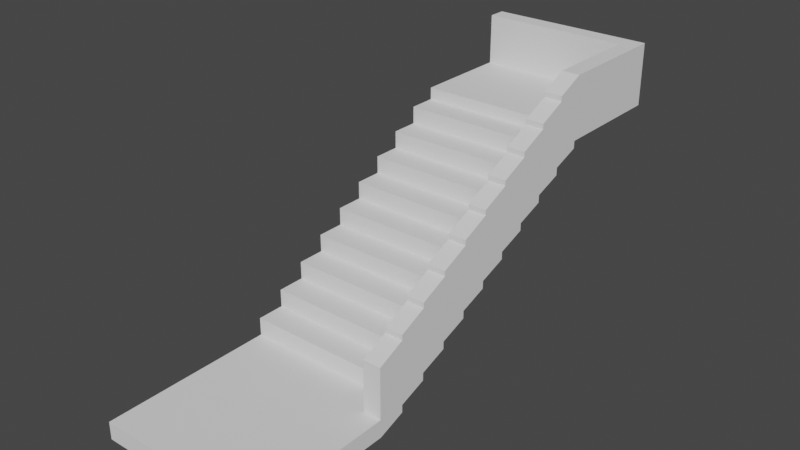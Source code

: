 # Source: StairShortS.blend  (saved by Blender 2.90.8; exported with 4.5.12 LTS)
import bpy
from mathutils import Matrix  # noqa: F401  (used for matrix-valued properties, if any)

bpy.ops.wm.read_factory_settings(use_empty=True)
scene = bpy.context.scene
scene.name = 'Scene'

# ---- collections
col_collection = bpy.data.collections.new('Collection'); scene.collection.children.link(col_collection)

# ---- materials (node trees are filled in below, after node groups)
mat_walls = bpy.data.materials.new('Walls')
mat_walls.alpha_threshold = 0.0
mat_walls.use_transparent_shadow = False
mat_walls.roughness = 0.5
mat_base = bpy.data.materials.new('Base')
mat_base.alpha_threshold = 0.0
mat_base.use_transparent_shadow = False
mat_base.diffuse_color = (0.3121, 0.3121, 0.3121, 1.0)
mat_base.roughness = 0.5
mat_walls_001 = bpy.data.materials.new('Walls.001')
mat_walls_001.alpha_threshold = 0.0
mat_walls_001.use_transparent_shadow = False
mat_walls_001.roughness = 0.5
mat_base_001 = bpy.data.materials.new('Base.001')
mat_base_001.alpha_threshold = 0.0
mat_base_001.use_transparent_shadow = False
mat_base_001.diffuse_color = (0.3121, 0.3121, 0.3121, 1.0)
mat_base_001.roughness = 0.5

# ---- material node trees

# ---- world
world_world = bpy.data.worlds.new('World'); scene.world = world_world
world_world.use_nodes = True; world_world.node_tree.nodes.clear()
_N = world_world.node_tree.nodes; _L = world_world.node_tree.links
n0 = _N.new('ShaderNodeOutputWorld'); n0.name = 'World Output'; n0.location = (300, 300)
n1 = _N.new('ShaderNodeBackground'); n1.name = 'Background'; n1.location = (10, 300)
n1.inputs[0].default_value = (0.05088, 0.05088, 0.05088, 1.0)
_L.new(n1.outputs[0], n0.inputs[0])
n0.is_active_output = True
world_world.color = (0.05088, 0.05088, 0.05088)
world_world.use_sun_shadow = False
world_world.sun_shadow_jitter_overblur = 0.0

# ---- meshes
me_cube_021 = bpy.data.meshes.new('Cube.021')
me_cube_021.from_pydata([(-0.4249, 0.2475, 0.04889), (-0.7117, 1.372, 0.7653), (-0.1381, 1.185, 0.6459), (-0.7117, 1.185, 0.6459), (-0.4249, 1.185, 0.6459), (0.4354, 1.372, 0.7135), (0.4354, 1.185, 0.7653), (0.4354, 1.185, 0.6459), (-0.1381, 1.185, 0.7653), (0.3127, 1.185, 0.7653), (-0.4249, 1.372, 0.7653), (-0.4249, -0.1275, -0.1899), (0.3127, 1.372, 0.7653), (-0.7117, 1.185, 0.7653), (-0.1381, 0.06, -0.07052), (-0.4249, 1.185, 0.7653), (-0.1381, -0.1275, -0.1899), (-0.1381, 1.372, 0.7653), (-0.1381, 0.81, 0.4071), (-0.4249, 0.9975, 0.6459), (0.4354, 0.2475, -0.002951), (0.4354, 0.06, 0.04889), (0.4354, 0.06, -0.07052), (-0.7117, 0.9975, 0.6459), (-0.1381, 0.06, 0.04889), (0.3127, 0.06, 0.04889), (-0.4249, 0.06, -0.07052), (0.3127, 1.185, 0.6459), (-0.7117, 0.06, 0.04889), (0.3127, 0.9975, 0.6459), (-0.1381, 0.9975, 0.6459), (-0.7117, -0.1275, -0.07052), (0.4354, -0.1275, -0.1899), (-0.7117, 0.06, -0.07052), (0.3127, 0.06, -0.07052), (0.4354, 0.9975, 0.6459), (0.3127, -0.1275, -0.07052), (-0.1381, -0.1275, -0.07052), (0.4354, 1.185, 0.5941), (0.3127, 0.9975, 0.5265), (-0.4249, 0.6225, 0.4071), (0.4354, 0.81, 0.4071), (-0.7117, 0.6225, 0.4071), (0.4354, -0.1275, -0.07052), (0.3127, 0.6225, 0.4071), (-0.1381, 0.6225, 0.4071), (0.4354, 0.6225, 0.2877), (0.4354, 0.6225, 0.4071), (0.4354, 0.81, 0.3553), (0.4354, 0.06, -0.1224), (0.4354, 0.6225, 0.2359), (0.4354, 0.435, 0.2877), (0.4354, 0.435, 0.1683), (-0.4249, -0.1275, -0.07052), (-0.1381, 0.435, 0.2877), (0.3127, 0.435, 0.2877), (-0.4249, 0.6225, 0.2877), (-0.4249, 0.435, 0.1683), (0.3127, 0.6225, 0.2877), (-0.7117, 0.435, 0.2877), (0.3127, 0.81, 0.4071), (-0.4249, 0.435, 0.2877), (-0.4249, 0.81, 0.4071), (-0.1381, 0.6225, 0.2877), (-0.1381, 0.435, 0.1683), (-0.4249, 0.2475, 0.1683), (-0.1381, 0.2475, 0.04889), (-0.7117, 0.2475, 0.1683), (-0.7117, 0.435, 0.1683), (0.3127, 0.435, 0.1683), (0.4354, 0.9975, 0.4747), (0.3127, 0.2475, 0.1683), (-0.1381, 0.2475, 0.1683), (0.4354, 0.81, 0.5265), (0.4354, 0.2475, 0.04889), (0.3127, 0.2475, 0.04889), (0.4354, 0.2475, 0.1683), (0.3127, -0.1275, -0.1899), (-0.1381, 0.81, 0.5265), (0.4354, 0.435, 0.1165), (-0.4249, 0.06, 0.04889), (0.3127, 0.81, 0.5265), (-0.4249, 0.9975, 0.5265), (-0.7117, 0.81, 0.5265), (-0.7117, 0.2475, 0.04889), (0.4354, 0.9975, 0.5265), (-0.4249, 0.81, 0.5265), (-0.1381, 0.9975, 0.5265), (-0.7117, -0.1275, -0.1899), (0.4354, 1.56, 0.8329), (0.4354, 1.372, 0.8847), (0.4354, 1.372, 0.7653), (-0.1381, 1.372, 0.8847), (0.3127, 1.372, 0.8847), (-0.4249, 1.56, 0.8847), (-0.7117, 1.372, 0.8847), (0.4354, 1.56, 0.8847), (-0.4249, 1.372, 0.8847), (-0.7117, 1.56, 0.8847), (-0.1381, 1.56, 0.8847), (0.3127, 1.56, 0.8847), (0.4354, 1.747, 0.9523), (0.4354, 1.56, 1.004), (-0.1381, 1.56, 1.004), (0.3127, 1.56, 1.004), (0.3127, 1.747, 1.004), (-0.7117, 1.56, 1.004), (-0.4249, 1.56, 1.004), (-0.1381, 1.747, 1.004), (-0.7117, 1.747, 1.004), (-0.7117, 2.559, 1.004), (-0.7117, 2.559, 1.088), (-0.4249, 1.747, 1.004), (0.3127, 2.559, 1.004), (0.4354, 2.559, 1.004), (0.4354, 1.747, 1.088), (0.4354, 1.747, 1.004), (-0.1381, 1.747, 1.088), (0.3127, 1.747, 1.088), (-0.4249, 2.559, 1.088), (0.3127, 2.559, 1.088), (-0.7117, 1.747, 1.088), (0.4354, 2.559, 1.088), (-0.4249, 1.747, 1.088), (-0.1381, 2.559, 1.004), (-0.1381, 2.559, 1.088), (-0.4249, 2.559, 1.004), (0.3127, 2.559, 1.438), (0.4354, 2.559, 1.438), (0.4354, 1.56, 1.354), (0.4354, 1.747, 1.438), (0.3127, 1.747, 1.438), (0.4354, 0.2475, 0.4827), (0.3127, 0.2475, 0.4827), (0.4354, 0.2475, 0.5178), (0.3127, 0.2475, 0.5178), (0.3127, 0.435, 0.6021), (0.3127, 1.56, 1.319), (0.4354, -0.1275, 0.2439), (0.4354, 1.56, 1.319), (0.4354, 0.06, 0.3984), (0.3127, -0.1275, 0.2439), (0.4354, 0.6225, 0.7566), (0.3127, 0.6225, 0.7566), (0.4354, -0.1275, 0.279), (0.3127, 0.81, 0.8409), (0.4354, 1.185, 1.115), (0.4354, 1.372, 1.199), (0.4354, 0.81, 0.8409), (0.3127, 1.372, 1.199), (0.3127, 0.06, 0.3633), (0.3127, 1.185, 1.115), (0.3127, 0.6225, 0.7215), (0.3127, 0.435, 0.6372), (0.3127, 0.9975, 0.9954), (0.3127, 1.185, 1.08), (0.4354, 1.185, 1.08), (0.4354, 0.435, 0.6021), (0.4354, 0.06, 0.3633), (0.4354, 0.6225, 0.7215), (0.4354, 0.9975, 0.9603), (0.3127, 0.9975, 0.9603), (0.3127, 1.56, 1.354), (0.3127, -0.1275, 0.279), (0.3127, 0.81, 0.876), (0.4354, 1.372, 1.234), (0.4354, 0.81, 0.876), (0.3127, 1.372, 1.234), (0.3127, 0.06, 0.3984), (0.4354, 0.435, 0.6372), (0.4354, 0.9975, 0.9954), (-0.7117, 1.372, 0.7135), (-0.7117, 0.2475, -0.002951), (-0.7117, 1.185, 0.5941), (-0.7117, 0.81, 0.4071), (-0.7117, 0.6225, 0.2877), (-0.7117, 0.81, 0.3553), (-0.7117, 0.06, -0.1224), (-0.7117, 0.6225, 0.2359), (-0.7117, 0.9975, 0.4747), (-0.7117, 0.435, 0.1165), (-0.7117, 0.9975, 0.5265), (-0.7117, 1.56, 0.8329), (-0.7117, 1.747, 0.9523), (0.3127, 2.436, 1.088), (-0.4249, 2.436, 1.088), (0.4354, 2.436, 1.004), (0.4354, 2.436, 1.088), (-0.1381, 2.436, 1.088), (-0.7117, 2.436, 1.088), (0.4354, 2.436, 1.438), (0.3127, 2.436, 1.438), (-0.7117, 2.436, 1.004), (-0.4249, 2.559, 1.438), (-0.1381, 2.559, 1.438), (0.3127, 2.559, 1.438), (-0.7117, 2.436, 1.438), (-0.7117, 2.559, 1.438), (0.3127, 2.436, 1.438), (-0.4249, 2.436, 1.438), (-0.1381, 2.436, 1.438), (0.3127, -0.1275, 0.2439), (0.4354, -0.1275, 0.2439), (0.4354, -0.1275, -0.1899), (-0.7117, -0.1275, -0.1899), (-0.1381, -0.1275, -0.07052), (0.3127, -0.1275, -0.07052), (-0.7117, -0.1275, -0.07052), (-0.4249, -0.1275, -0.07052), (0.4354, -0.1275, -0.07052), (0.1487, -0.1275, -0.1899), (-0.4249, -0.1275, -0.1899), (-0.1381, -0.1275, -0.1899), (-0.7117, -1.101, -0.1899), (-0.7117, -1.101, -0.07052), (0.1487, -1.101, -0.1899), (-0.1381, -1.101, -0.1899), (-0.1381, -1.101, -0.07052), (-0.4249, -1.101, -0.07052), (0.3127, -1.101, -0.07052), (0.4354, -1.101, -0.1899), (-0.4249, -1.101, -0.1899), (0.4354, -1.101, -0.07052)], [], [(79, 74, 84, 180), (49, 32, 88, 177), (184, 118, 131, 191), (34, 36, 163, 150), (74, 20, 172, 84), (52, 50, 46, 51), (74, 79, 52, 76), (66, 75, 71, 72), (0, 66, 72, 65), (84, 0, 65, 67), (21, 74, 132, 140), (72, 64, 57, 65), (71, 69, 64, 72), (32, 49, 22, 43), (65, 57, 68, 67), (16, 77, 36, 37), (52, 79, 180, 68), (80, 0, 84, 28), (25, 75, 66, 24), (24, 66, 0, 80), (105, 104, 162, 131), (33, 26, 80, 28), (26, 14, 24, 80), (70, 41, 174, 179), (14, 34, 25, 24), (22, 20, 74, 21), (11, 16, 37, 53), (88, 11, 53, 31), (63, 58, 44, 45), (56, 63, 45, 40), (175, 56, 40, 42), (45, 18, 62, 40), (44, 60, 18, 45), (40, 62, 174, 42), (46, 48, 41, 47), (37, 14, 26, 53), (61, 56, 175, 59), (55, 58, 63, 54), (54, 63, 56, 61), (36, 34, 14, 37), (53, 26, 33, 31), (41, 48, 176, 174), (68, 57, 61, 59), (57, 64, 54, 61), (64, 69, 55, 54), (18, 60, 81, 78), (62, 18, 78, 86), (174, 62, 86, 83), (78, 87, 82, 86), (81, 39, 87, 78), (86, 82, 181, 83), (41, 70, 85, 73), (87, 39, 29, 30), (82, 87, 30, 19), (181, 82, 19, 23), (6, 91, 147, 146), (30, 2, 4, 19), (29, 27, 2, 30), (19, 4, 3, 23), (85, 38, 7, 35), (2, 27, 9, 8), (4, 2, 8, 15), (3, 4, 15, 13), (8, 17, 10, 15), (9, 12, 17, 8), (15, 10, 1, 13), (7, 5, 91, 6), (17, 12, 93, 92), (10, 17, 92, 97), (1, 10, 97, 95), (92, 99, 94, 97), (93, 100, 99, 92), (97, 94, 98, 95), (91, 89, 96, 90), (99, 100, 104, 103), (94, 99, 103, 107), (98, 94, 107, 106), (73, 85, 160, 166), (103, 108, 112, 107), (104, 105, 108, 103), (107, 112, 109, 106), (96, 101, 116, 102), (108, 105, 118, 117), (112, 108, 117, 123), (109, 112, 123, 121), (149, 147, 165, 167), (185, 188, 200, 199), (111, 189, 196, 197), (119, 111, 197, 193), (186, 114, 122, 187), (122, 114, 113, 120), (120, 113, 124, 125), (125, 124, 126, 119), (119, 126, 110, 111), (134, 157, 136, 135), (140, 132, 133, 168), (142, 148, 145, 143), (144, 158, 150, 163), (169, 159, 152, 153), (166, 160, 161, 164), (170, 156, 155, 154), (146, 147, 149, 151), (165, 139, 137, 167), (129, 130, 131, 162), (190, 128, 127, 191), (47, 41, 148, 142), (161, 160, 170, 154), (35, 7, 156, 170), (51, 46, 159, 169), (100, 93, 167, 137), (141, 138, 144, 163), (76, 52, 157, 134), (58, 55, 153, 152), (145, 148, 166, 164), (69, 71, 135, 136), (12, 9, 151, 149), (102, 116, 130, 129), (60, 44, 143, 145), (136, 157, 169, 153), (27, 29, 154, 155), (122, 120, 127, 128), (187, 122, 128, 190), (152, 159, 142, 143), (39, 81, 164, 161), (90, 96, 139, 165), (75, 25, 168, 133), (43, 22, 158, 144), (77, 32, 43, 36), (155, 156, 146, 151), (137, 139, 129, 162), (133, 132, 134, 135), (150, 158, 140, 168), (48, 46, 175, 176), (89, 91, 1, 182), (116, 101, 183, 109), (20, 22, 33, 172), (38, 85, 181, 173), (5, 7, 3, 171), (7, 38, 173, 3), (46, 50, 178, 175), (91, 5, 171, 1), (85, 70, 179, 181), (50, 52, 68, 178), (96, 89, 182, 98), (186, 116, 109, 192), (22, 49, 177, 33), (101, 96, 98, 183), (114, 186, 192, 110), (115, 187, 190, 130), (130, 190, 191, 131), (116, 186, 187, 115), (123, 185, 189, 121), (118, 184, 188, 117), (117, 188, 185, 123), (200, 194, 193, 199), (198, 195, 194, 200), (199, 193, 197, 196), (189, 185, 199, 196), (120, 125, 194, 195), (125, 119, 193, 194), (188, 184, 198, 200), (36, 43, 202, 201), (211, 212, 216, 221), (212, 210, 215, 216), (209, 206, 219, 222), (206, 205, 217, 219), (213, 221, 218, 214), (216, 215, 219, 217), (215, 220, 222, 219), (221, 216, 217, 218), (203, 209, 222, 220), (210, 203, 220, 215), (204, 211, 221, 213), (205, 208, 218, 217), (208, 207, 214, 218), (207, 204, 213, 214)])
me_cube_021.polygons.foreach_set('material_index', [0, 0, 0, 0, 0, 0, 0, 0, 0, 0, 0, 0, 0, 0, 0, 0, 0, 0, 0, 0, 0, 0, 0, 0, 0, 0, 0, 0, 0, 0, 0, 0, 0, 0, 0, 0, 0, 0, 0, 0, 0, 0, 0, 0, 0, 0, 0, 0, 0, 0, 0, 0, 0, 0, 0, 0, 0, 0, 0, 0, 0, 0, 0, 0, 0, 0, 0, 0, 0, 0, 0, 0, 0, 0, 0, 0, 0, 0, 0, 0, 0, 0, 0, 0, 0, 0, 0, 0, 0, 0, 0, 0, 0, 0, 0, 0, 0, 0, 0, 0, 0, 0, 0, 0, 0, 0, 0, 0, 0, 0, 0, 0, 0, 0, 0, 0, 0, 0, 0, 0, 0, 0, 0, 0, 0, 0, 0, 0, 0, 0, 0, 0, 0, 0, 0, 0, 0, 0, 0, 0, 0, 0, 0, 0, 0, 0, 0, 0, 0, 0, 0, 0, 0, 0, 0, 0, 0, 0, 0, 0, 0, 0, 2, 2, 2, 2, 2, 2, 2, 2, 2, 2, 2, 2, 2, 2])
me_cube_021.materials.append(mat_walls)
me_cube_021.materials.append(mat_base)
me_cube_021.materials.append(mat_walls_001)
me_cube_021.materials.append(mat_base_001)
me_cube_021.use_remesh_preserve_volume = False
me_cube_021.use_remesh_preserve_attributes = False
me_cube_021.use_mirror_vertex_groups = False
me_cube_021.update()

# ---- objects
ob_buildingastairs = bpy.data.objects.new('BuildingAStairs', me_cube_021)

# ---- transforms, parenting, visibility, modifiers, constraints
ob_buildingastairs.location = (0.0, 0.0, 0.0)
ob_buildingastairs.scale = (3.0, 3.0, 3.0)
ob_buildingastairs.lineart.crease_threshold = 0.0

# ---- collection membership
col_collection.objects.link(ob_buildingastairs)

# ---- scene / render settings (as saved in the file)
scene.frame_start = 1; scene.frame_end = 250; scene.frame_set(1)
scene.render.engine = 'BLENDER_EEVEE_NEXT'
scene.cycles.use_denoising = False
scene.cycles.samples = 128
scene.cycles.sampling_pattern = 'TABULATED_SOBOL'
scene.cycles.use_adaptive_sampling = False
scene.cycles.use_light_tree = False
scene.view_settings.view_transform = 'Filmic'
bpy.context.view_layer.update()

# ---- added for rendering (the .blend has no active camera and no usable light): camera, sun
cam_auto = bpy.data.cameras.new('AutoCamera')
cam_auto.lens = 50.0
cam_auto.sensor_width = 36.0
cam_auto.clip_end = 1000.0
ob_auto_camera = bpy.data.objects.new('AutoCamera', cam_auto)
scene.collection.objects.link(ob_auto_camera)
ob_auto_camera.location = (11.1513, -11.6921, 11.1246)
ob_auto_camera.rotation_euler = (1.09748, -7.21219e-08, 0.694738)
scene.camera = ob_auto_camera
light_auto_sun = bpy.data.lights.new('AutoSun', 'SUN')
light_auto_sun.energy = 3.0
light_auto_sun.angle = 0.0523599
ob_auto_sun = bpy.data.objects.new('AutoSun', light_auto_sun)
scene.collection.objects.link(ob_auto_sun)
ob_auto_sun.rotation_euler = (0.872665, 0.174533, 0.523599)
bpy.context.view_layer.update()
